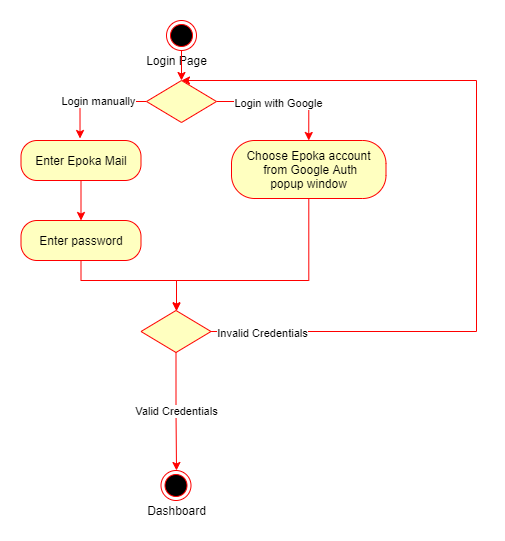

The diagram above was exported from draw.io. Its source (the exported page's mxGraphModel, read from the mxfile embedded in the PNG):
<mxGraphModel dx="1422" dy="1805" grid="1" gridSize="10" guides="1" tooltips="1" connect="1" arrows="1" fold="1" page="1" pageScale="1" pageWidth="850" pageHeight="1100" math="0" shadow="0">
  <root>
    <mxCell id="lKp31tZxlnHSeqAQvrix-0" />
    <mxCell id="lKp31tZxlnHSeqAQvrix-1" parent="lKp31tZxlnHSeqAQvrix-0" />
    <mxCell id="-mpkgizjPh6_CHUY95od-1" value="" style="ellipse;shape=endState;fillColor=#000000;strokeColor=#ff0000" vertex="1" parent="lKp31tZxlnHSeqAQvrix-1">
      <mxGeometry x="264.5" y="390" width="30" height="30" as="geometry" />
    </mxCell>
    <mxCell id="-mpkgizjPh6_CHUY95od-6" value="Valid Credentials" style="edgeStyle=orthogonalEdgeStyle;rounded=0;orthogonalLoop=1;jettySize=auto;html=1;strokeColor=#FF0000;" edge="1" parent="lKp31tZxlnHSeqAQvrix-1" source="-mpkgizjPh6_CHUY95od-8">
      <mxGeometry relative="1" as="geometry">
        <mxPoint x="280" y="390" as="targetPoint" />
      </mxGeometry>
    </mxCell>
    <mxCell id="TQd99tS2dYbH4g-lgeF1-0" style="edgeStyle=orthogonalEdgeStyle;rounded=0;orthogonalLoop=1;jettySize=auto;html=1;strokeColor=#FF0000;" edge="1" parent="lKp31tZxlnHSeqAQvrix-1" source="-mpkgizjPh6_CHUY95od-8" target="P7NfteTTPzRQcxFQCQND-8">
      <mxGeometry relative="1" as="geometry">
        <Array as="points">
          <mxPoint x="580" y="251" />
          <mxPoint x="580" />
        </Array>
      </mxGeometry>
    </mxCell>
    <mxCell id="TQd99tS2dYbH4g-lgeF1-3" value="Invalid Credentials" style="edgeLabel;html=1;align=center;verticalAlign=middle;resizable=0;points=[];" vertex="1" connectable="0" parent="TQd99tS2dYbH4g-lgeF1-0">
      <mxGeometry x="-0.9322" y="-1" relative="1" as="geometry">
        <mxPoint x="23" as="offset" />
      </mxGeometry>
    </mxCell>
    <mxCell id="-mpkgizjPh6_CHUY95od-8" value="" style="rhombus;fillColor=#ffffc0;strokeColor=#ff0000;" vertex="1" parent="lKp31tZxlnHSeqAQvrix-1">
      <mxGeometry x="244.5" y="230" width="70" height="42" as="geometry" />
    </mxCell>
    <mxCell id="-mpkgizjPh6_CHUY95od-9" value="Login Page" style="text;html=1;align=center;verticalAlign=middle;resizable=0;points=[];autosize=1;strokeColor=none;" vertex="1" parent="lKp31tZxlnHSeqAQvrix-1">
      <mxGeometry x="240" y="-30" width="80" height="20" as="geometry" />
    </mxCell>
    <mxCell id="P7NfteTTPzRQcxFQCQND-11" style="edgeStyle=orthogonalEdgeStyle;rounded=0;orthogonalLoop=1;jettySize=auto;html=1;entryX=0.5;entryY=0;entryDx=0;entryDy=0;strokeColor=#FF0000;" edge="1" parent="lKp31tZxlnHSeqAQvrix-1" source="-mpkgizjPh6_CHUY95od-10" target="P7NfteTTPzRQcxFQCQND-8">
      <mxGeometry relative="1" as="geometry" />
    </mxCell>
    <mxCell id="-mpkgizjPh6_CHUY95od-10" value="" style="ellipse;shape=endState;fillColor=#000000;strokeColor=#ff0000" vertex="1" parent="lKp31tZxlnHSeqAQvrix-1">
      <mxGeometry x="270" y="-60" width="30" height="30" as="geometry" />
    </mxCell>
    <mxCell id="TQd99tS2dYbH4g-lgeF1-1" style="edgeStyle=orthogonalEdgeStyle;rounded=0;orthogonalLoop=1;jettySize=auto;html=1;strokeColor=#FF0000;" edge="1" parent="lKp31tZxlnHSeqAQvrix-1" source="P7NfteTTPzRQcxFQCQND-2" target="-mpkgizjPh6_CHUY95od-8">
      <mxGeometry relative="1" as="geometry">
        <Array as="points">
          <mxPoint x="185" y="200" />
          <mxPoint x="280" y="200" />
        </Array>
      </mxGeometry>
    </mxCell>
    <mxCell id="P7NfteTTPzRQcxFQCQND-2" value="&lt;span&gt;Enter password&lt;/span&gt;" style="rounded=1;whiteSpace=wrap;html=1;arcSize=40;fontColor=#000000;fillColor=#ffffc0;strokeColor=#ff0000;" vertex="1" parent="lKp31tZxlnHSeqAQvrix-1">
      <mxGeometry x="124.5" y="140" width="120" height="40" as="geometry" />
    </mxCell>
    <mxCell id="TQd99tS2dYbH4g-lgeF1-2" style="edgeStyle=orthogonalEdgeStyle;rounded=0;orthogonalLoop=1;jettySize=auto;html=1;strokeColor=#FF0000;" edge="1" parent="lKp31tZxlnHSeqAQvrix-1" source="P7NfteTTPzRQcxFQCQND-3" target="-mpkgizjPh6_CHUY95od-8">
      <mxGeometry relative="1" as="geometry">
        <Array as="points">
          <mxPoint x="412" y="200" />
          <mxPoint x="280" y="200" />
        </Array>
      </mxGeometry>
    </mxCell>
    <mxCell id="P7NfteTTPzRQcxFQCQND-3" value="&lt;span&gt;Choose Epoka account&lt;/span&gt;&lt;br style=&quot;padding: 0px ; margin: 0px&quot;&gt;&lt;span&gt;&amp;nbsp;from&amp;nbsp;Google Auth&lt;/span&gt;&lt;br style=&quot;padding: 0px ; margin: 0px&quot;&gt;&lt;span&gt;popup window&lt;/span&gt;" style="rounded=1;whiteSpace=wrap;html=1;arcSize=40;fontColor=#000000;fillColor=#ffffc0;strokeColor=#ff0000;" vertex="1" parent="lKp31tZxlnHSeqAQvrix-1">
      <mxGeometry x="335" y="60" width="154.5" height="58" as="geometry" />
    </mxCell>
    <mxCell id="P7NfteTTPzRQcxFQCQND-4" style="edgeStyle=orthogonalEdgeStyle;rounded=0;orthogonalLoop=1;jettySize=auto;html=1;entryX=0.5;entryY=0;entryDx=0;entryDy=0;strokeColor=#FF0000;" edge="1" parent="lKp31tZxlnHSeqAQvrix-1" source="P7NfteTTPzRQcxFQCQND-8" target="P7NfteTTPzRQcxFQCQND-3">
      <mxGeometry relative="1" as="geometry" />
    </mxCell>
    <mxCell id="P7NfteTTPzRQcxFQCQND-5" value="Login with Google" style="edgeLabel;html=1;align=center;verticalAlign=middle;resizable=0;points=[];" vertex="1" connectable="0" parent="P7NfteTTPzRQcxFQCQND-4">
      <mxGeometry x="-0.5963" y="-1" relative="1" as="geometry">
        <mxPoint x="34" as="offset" />
      </mxGeometry>
    </mxCell>
    <mxCell id="P7NfteTTPzRQcxFQCQND-6" style="edgeStyle=orthogonalEdgeStyle;rounded=0;orthogonalLoop=1;jettySize=auto;html=1;entryX=0.446;entryY=-0.05;entryDx=0;entryDy=0;entryPerimeter=0;strokeColor=#FF0000;" edge="1" parent="lKp31tZxlnHSeqAQvrix-1" source="P7NfteTTPzRQcxFQCQND-8">
      <mxGeometry relative="1" as="geometry">
        <Array as="points">
          <mxPoint x="183.5" y="21" />
        </Array>
        <mxPoint x="183.51999999999998" y="58" as="targetPoint" />
      </mxGeometry>
    </mxCell>
    <mxCell id="P7NfteTTPzRQcxFQCQND-7" value="Login manually" style="edgeLabel;html=1;align=center;verticalAlign=middle;resizable=0;points=[];" vertex="1" connectable="0" parent="P7NfteTTPzRQcxFQCQND-6">
      <mxGeometry x="-0.0435" y="-1" relative="1" as="geometry">
        <mxPoint as="offset" />
      </mxGeometry>
    </mxCell>
    <mxCell id="P7NfteTTPzRQcxFQCQND-8" value="" style="rhombus;fillColor=#ffffc0;strokeColor=#ff0000;fontStyle=1" vertex="1" parent="lKp31tZxlnHSeqAQvrix-1">
      <mxGeometry x="250" width="70" height="42" as="geometry" />
    </mxCell>
    <mxCell id="P7NfteTTPzRQcxFQCQND-9" style="edgeStyle=orthogonalEdgeStyle;rounded=0;orthogonalLoop=1;jettySize=auto;html=1;strokeColor=#FF0000;" edge="1" parent="lKp31tZxlnHSeqAQvrix-1" source="P7NfteTTPzRQcxFQCQND-10" target="P7NfteTTPzRQcxFQCQND-2">
      <mxGeometry relative="1" as="geometry" />
    </mxCell>
    <mxCell id="P7NfteTTPzRQcxFQCQND-10" value="Enter Epoka Mail" style="rounded=1;whiteSpace=wrap;html=1;arcSize=40;fontColor=#000000;fillColor=#ffffc0;strokeColor=#ff0000;" vertex="1" parent="lKp31tZxlnHSeqAQvrix-1">
      <mxGeometry x="124.5" y="60" width="120" height="40" as="geometry" />
    </mxCell>
    <mxCell id="TQd99tS2dYbH4g-lgeF1-4" value="Dashboard" style="text;html=1;align=center;verticalAlign=middle;resizable=0;points=[];autosize=1;strokeColor=none;" vertex="1" parent="lKp31tZxlnHSeqAQvrix-1">
      <mxGeometry x="244.5" y="420" width="70" height="20" as="geometry" />
    </mxCell>
  </root>
</mxGraphModel>